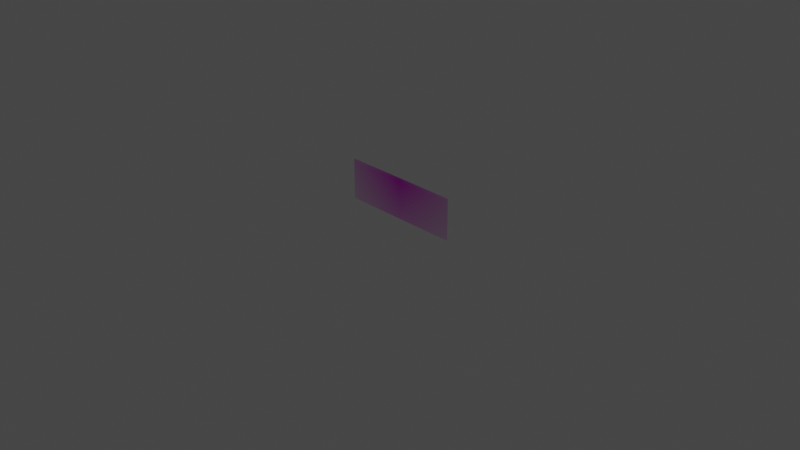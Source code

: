 # Source: FarAwayBuildingsConcept1.blend  (saved by Blender 2.91.10; exported with 4.5.12 LTS)
import bpy
from mathutils import Matrix  # noqa: F401  (used for matrix-valued properties, if any)

bpy.ops.wm.read_factory_settings(use_empty=True)
scene = bpy.context.scene
scene.name = 'Scene'

# ---- collections
col_collection = bpy.data.collections.new('Collection'); scene.collection.children.link(col_collection)

# ---- images (referenced by path relative to the original .blend; pixels are not part of the script)
import os
ASSET_DIR = os.environ.get("B2B_ASSET_DIR", "")  # directory of the original .blend (textures are referenced by path, not embedded)
HERE = os.path.dirname(os.path.abspath(__file__))  # packed textures are extracted next to this script under _unpacked/

def load_image(name, relpath, width, height, colorspace="sRGB"):
    """Load a texture the original file referenced (path relative to the .blend, or extracted next to this script)."""
    p = next((c for c in (os.path.join(HERE, relpath), os.path.join(ASSET_DIR, relpath)) if relpath and os.path.exists(c)), "")
    if p:
        img = bpy.data.images.load(p, check_existing=True)
        img.name = name
    else:  # same state as the original file: an image datablock whose file is absent (Cycles renders it pink)
        img = bpy.data.images.new(name, width, height)
        img.source = "FILE"
        img.filepath = "//" + (relpath or name)
    img.colorspace_settings.name = colorspace
    return img
img_far_away_buildings_transformed_jpeg = load_image('far_away_buildings-transformed.jpeg', 'far_away_buildings-transformed.jpeg', 1024, 1024, 'sRGB')

# ---- materials (node trees are filled in below, after node groups)
mat_far_away_buildings_transformed = bpy.data.materials.new('far_away_buildings-transformed')
mat_far_away_buildings_transformed.surface_render_method = 'BLENDED'
mat_far_away_buildings_transformed.blend_method = 'BLEND'
mat_far_away_buildings_transformed.use_transparent_shadow = False

# ---- material node trees
mat_far_away_buildings_transformed.use_nodes = True; mat_far_away_buildings_transformed.node_tree.nodes.clear()
_N = mat_far_away_buildings_transformed.node_tree.nodes; _L = mat_far_away_buildings_transformed.node_tree.links
n0 = _N.new('ShaderNodeOutputMaterial'); n0.name = 'Material Output'; n0.location = (300, 300)
n1 = _N.new('ShaderNodeTexImage'); n1.name = 'Image Texture'; n1.location = (-200, 300)
n1.image = img_far_away_buildings_transformed_jpeg
n1.extension = 'CLIP'
n2 = _N.new('ShaderNodeBsdfPrincipled'); n2.name = 'Principled BSDF'; n2.location = (0, 300)
n2.distribution = 'GGX'
n2.subsurface_method = 'BURLEY'
n2.inputs[3].default_value = 1.45
n2.inputs[27].default_value = (0.0, 0.0, 0.0, 1.0)
n2.inputs[28].default_value = 1.0
_L.new(n1.outputs[0], n2.inputs[0])
_L.new(n1.outputs[1], n2.inputs[4])
_L.new(n2.outputs[0], n0.inputs[0])
n0.is_active_output = True

# ---- world
world_world = bpy.data.worlds.new('World'); scene.world = world_world
world_world.use_nodes = True; world_world.node_tree.nodes.clear()
_N = world_world.node_tree.nodes; _L = world_world.node_tree.links
n0 = _N.new('ShaderNodeOutputWorld'); n0.name = 'World Output'; n0.location = (300, 300)
n1 = _N.new('ShaderNodeBackground'); n1.name = 'Background'; n1.location = (10, 300)
n1.inputs[0].default_value = (0.05088, 0.05088, 0.05088, 1.0)
_L.new(n1.outputs[0], n0.inputs[0])
n0.is_active_output = True
world_world.color = (0.05088, 0.05088, 0.05088)
world_world.use_sun_shadow = False
world_world.sun_shadow_jitter_overblur = 0.0

# ---- cameras
cam_camera = bpy.data.cameras.new('Camera')
cam_camera.clip_end = 100.0
cam_camera.ortho_scale = 7.314

# ---- lights
light_light = bpy.data.lights.new('Light', 'POINT')
light_light.transmission_factor = 0.0
light_light.energy = 1000.0
light_light.shadow_soft_size = 0.1
light_light.shadow_maximum_resolution = 0.006
light_light.use_absolute_resolution = True

# ---- meshes
me_far_away_buildings_transformed = bpy.data.meshes.new('far_away_buildings-transformed')
me_far_away_buildings_transformed.from_pydata([(-0.6792, -0.2111, -8.349e-09), (0.6792, -0.2111, -8.349e-09), (0.6792, 0.24, -8.349e-09), (-0.6792, 0.24, -8.349e-09), (0.2578, -0.2111, -8.349e-09), (-0.6792, -0.08471, -8.349e-09), (-0.648, -0.08096, -8.349e-09), (-0.6349, -0.07049, -8.349e-09), (-0.6204, -0.07151, -8.349e-09), (-0.6143, -0.07866, -8.349e-09), (-0.5969, -0.07687, -8.349e-09), (-0.5905, -0.08607, -8.349e-09), (-0.5775, -0.08147, -8.349e-09), (-0.5729, -0.09067, -8.349e-09), (-0.5657, -0.08888, -8.349e-09), (-0.5685, -0.08275, -8.349e-09), (-0.5642, -0.07713, -8.349e-09), (-0.5553, -0.07713, -8.349e-09), (-0.5438, -0.07457, -8.349e-09), (-0.5374, -0.0807, -8.349e-09), (-0.5292, -0.08275, -8.349e-09), (-0.5249, -0.08683, -8.349e-09), (-0.5164, -0.07687, -8.349e-09), (-0.5057, -0.07406, -8.349e-09), (-0.494, -0.07764, -8.349e-09), (-0.4876, -0.08224, -8.349e-09), (-0.4794, -0.08964, -8.349e-09), (-0.4797, -0.09756, -8.349e-09), (-0.4717, -0.1019, -8.349e-09), (-0.4661, -0.1055, -8.349e-09), (-0.4687, -0.1111, -8.349e-09), (-0.461, -0.119, -8.349e-09), (-0.459, -0.1259, -8.349e-09), (-0.4556, -0.1167, -8.349e-09), (-0.4472, -0.1114, -8.349e-09), (-0.435, -0.1096, -8.349e-09), (-0.4327, -0.116, -8.349e-09), (-0.4235, -0.1114, -8.349e-09), (-0.4125, -0.1177, -8.349e-09), (-0.4086, -0.1231, -8.349e-09), (-0.4171, -0.1267, -8.349e-09), (-0.4268, -0.1267, -8.349e-09), (-0.4319, -0.131, -8.349e-09), (-0.427, -0.132, -8.349e-09), (-0.4209, -0.1366, -8.349e-09), (-0.4214, -0.1423, -8.349e-09), (-0.4275, -0.1418, -8.349e-09), (-0.4324, -0.1443, -8.349e-09), (-0.4247, -0.1471, -8.349e-09), (-0.4181, -0.1517, -8.349e-09), (-0.4058, -0.154, -8.349e-09), (-0.3979, -0.1573, -8.349e-09), (-0.3918, -0.1632, -8.349e-09), (-0.3859, -0.1647, -8.349e-09), (-0.377, -0.163, -8.349e-09), (-0.3688, -0.1632, -8.349e-09), (-0.3634, -0.1635, -8.349e-09), (-0.3637, -0.1709, -8.349e-09), (-0.3468, -0.1627, -8.349e-09), (-0.3435, -0.1609, -8.349e-09), (-0.3397, -0.1668, -8.349e-09), (-0.3267, -0.1596, -8.349e-09), (-0.3185, -0.1632, -8.349e-09), (-0.3078, -0.1614, -8.349e-09), (-0.2965, -0.1665, -8.349e-09), (-0.2835, -0.176, -8.349e-09), (-0.2784, -0.175, -8.349e-09), (-0.2763, -0.164, -8.349e-09), (-0.2697, -0.1609, -8.349e-09), (-0.2569, -0.1617, -8.349e-09), (-0.2472, -0.1635, -8.349e-09), (-0.247, -0.1555, -8.349e-09), (-0.2493, -0.1446, -8.349e-09), (-0.2493, -0.1356, -8.349e-09), (-0.2399, -0.1261, -8.349e-09), (-0.2363, -0.1153, -8.349e-09), (-0.2275, -0.1095, -8.349e-09), (-0.2175, -0.11, -8.349e-09), (-0.2104, -0.1093, -8.349e-09), (-0.209, -0.1008, -8.349e-09), (-0.2, -0.1006, -8.349e-09), (-0.1904, -0.1045, -8.349e-09), (-0.1899, -0.1065, -8.349e-09), (-0.1813, -0.1057, -8.349e-09), (-0.1737, -0.1075, -8.349e-09), (-0.1696, -0.1105, -8.349e-09), (-0.1631, -0.1215, -8.349e-09), (-0.1576, -0.1263, -8.349e-09), (-0.1539, -0.1347, -8.349e-09), (-0.1542, -0.143, -8.349e-09), (-0.157, -0.1488, -8.349e-09), (-0.1608, -0.1568, -8.349e-09), (-0.1608, -0.1684, -8.349e-09), (-0.1533, -0.1625, -8.349e-09), (-0.1464, -0.1602, -8.349e-09), (-0.1482, -0.1563, -8.349e-09), (-0.1487, -0.1487, -8.349e-09), (-0.1425, -0.1423, -8.349e-09), (-0.1347, -0.1418, -8.349e-09), (-0.1296, -0.1363, -8.349e-09), (-0.129, -0.1428, -8.349e-09), (-0.1233, -0.146, -8.349e-09), (-0.1207, -0.1496, -8.349e-09), (-0.1168, -0.1455, -8.349e-09), (-0.1068, -0.1485, -8.349e-09), (-0.1001, -0.1472, -8.349e-09), (-0.09141, -0.1476, -8.349e-09), (-0.09177, -0.1542, -8.349e-09), (-0.08503, -0.1559, -8.349e-09), (-0.07403, -0.159, -8.349e-09), (-0.06481, -0.1637, -8.349e-09), (-0.06162, -0.1698, -8.349e-09), (-0.05505, -0.1776, -8.349e-09), (-0.04884, -0.1854, -8.349e-09), (-0.05062, -0.1724, -8.349e-09), (-0.05328, -0.1669, -8.349e-09), (-0.05168, -0.1616, -8.349e-09), (-0.04601, -0.1588, -8.349e-09), (-0.03927, -0.1565, -8.349e-09), (-0.03217, -0.1579, -8.349e-09), (-0.02153, -0.1604, -8.349e-09), (-0.006983, -0.1653, -8.349e-09), (0.006498, -0.1687, -8.349e-09), (0.01288, -0.1687, -8.349e-09), (0.02406, -0.1604, -8.349e-09), (0.03452, -0.1558, -8.349e-09), (0.03647, -0.1476, -8.349e-09), (0.04712, -0.1515, -8.349e-09), (0.05439, -0.1503, -8.349e-09), (0.06432, -0.1512, -8.349e-09), (0.07177, -0.1579, -8.349e-09), (0.08312, -0.165, -8.349e-09), (0.09004, -0.1717, -8.349e-09), (0.07887, -0.1579, -8.349e-09), (0.08242, -0.1515, -8.349e-09), (0.0888, -0.1515, -8.349e-09), (0.09536, -0.1526, -8.349e-09), (0.1003, -0.1602, -8.349e-09), (0.1097, -0.1609, -8.349e-09), (0.109, -0.1558, -8.349e-09), (0.1041, -0.1469, -8.349e-09), (0.1042, -0.1382, -8.349e-09), (0.1078, -0.1327, -8.349e-09), (0.1202, -0.1343, -8.349e-09), (0.1282, -0.1359, -8.349e-09), (0.1349, -0.1334, -8.349e-09), (0.1408, -0.1343, -8.349e-09), (0.1464, -0.1389, -8.349e-09), (0.1507, -0.1407, -8.349e-09), (0.159, -0.1366, -8.349e-09), (0.1576, -0.1343, -8.349e-09), (0.1596, -0.1339, -8.349e-09), (0.1558, -0.1304, -8.349e-09), (0.1573, -0.1263, -8.349e-09), (0.1548, -0.1245, -8.349e-09), (0.1551, -0.118, -8.349e-09), (0.1613, -0.1171, -8.349e-09), (0.1674, -0.1176, -8.349e-09), (0.1727, -0.1155, -8.349e-09), (0.1748, -0.1194, -8.349e-09), (0.1821, -0.1174, -8.349e-09), (0.1841, -0.1206, -8.349e-09), (0.188, -0.1254, -8.349e-09), (0.1998, -0.1295, -8.349e-09), (0.2009, -0.1363, -8.349e-09), (0.2071, -0.1368, -8.349e-09), (0.2135, -0.1308, -8.349e-09), (0.2209, -0.1308, -8.349e-09), (0.2229, -0.1363, -8.349e-09), (0.2199, -0.1339, -8.349e-09), (0.2094, -0.1519, -8.349e-09), (0.2101, -0.1556, -8.349e-09), (0.2167, -0.1533, -8.349e-09), (0.2208, -0.1472, -8.349e-09), (0.2206, -0.154, -8.349e-09), (0.2158, -0.1591, -8.349e-09), (0.2179, -0.1621, -8.349e-09), (0.2252, -0.1598, -8.349e-09), (0.2243, -0.1646, -8.349e-09), (0.2279, -0.1675, -8.349e-09), (0.2364, -0.1703, -8.349e-09), (0.2456, -0.1691, -8.349e-09), (0.247, -0.1765, -8.349e-09), (0.2461, -0.185, -8.349e-09), (0.2486, -0.1927, -8.349e-09), (0.2529, -0.1982, -8.349e-09), (0.2582, -0.2037, -8.349e-09), (0.3889, -0.2111, -8.349e-09), (0.2721, -0.2111, -8.349e-09), (0.3534, -0.1576, -8.349e-09), (0.3758, -0.1613, -8.349e-09), (0.2819, -0.2004, -8.349e-09), (0.2924, -0.1914, -8.349e-09), (0.2985, -0.1819, -8.349e-09), (0.2996, -0.176, -8.349e-09), (0.3075, -0.1729, -8.349e-09), (0.3112, -0.1736, -8.349e-09), (0.3084, -0.1714, -8.349e-09), (0.3126, -0.1658, -8.349e-09), (0.3191, -0.1646, -8.349e-09), (0.324, -0.1682, -8.349e-09), (0.3289, -0.1707, -8.349e-09), (0.3342, -0.1701, -8.349e-09), (0.3406, -0.1685, -8.349e-09), (0.3446, -0.1673, -8.349e-09), (0.3472, -0.1615, -8.349e-09), (0.3599, -0.1614, -8.349e-09), (0.367, -0.1621, -8.349e-09), (0.3766, -0.1658, -8.349e-09), (0.3833, -0.1707, -8.349e-09), (0.3894, -0.1757, -8.349e-09), (0.3916, -0.1834, -8.349e-09), (0.3895, -0.1894, -8.349e-09), (0.3901, -0.1956, -8.349e-09), (0.3892, -0.2019, -8.349e-09), (0.354, -0.2111, -8.349e-09), (0.3249, -0.2111, -8.349e-09), (0.3497, -0.2016, -8.349e-09), (0.3449, -0.1996, -8.349e-09), (0.3422, -0.1945, -8.349e-09), (0.3409, -0.1883, -8.349e-09), (0.3361, -0.193, -8.349e-09), (0.3307, -0.1985, -8.349e-09), (0.327, -0.2022, -8.349e-09), (0.3252, -0.2076, -8.349e-09), (0.439, -0.2111, -8.349e-09), (0.4052, -0.2111, -8.349e-09), (0.4179, -0.1682, -8.349e-09), (0.4194, -0.1748, -8.349e-09), (0.4204, -0.1781, -8.349e-09), (0.4234, -0.1866, -8.349e-09), (0.4294, -0.188, -8.349e-09), (0.4344, -0.1877, -8.349e-09), (0.4359, -0.1937, -8.349e-09), (0.4367, -0.2011, -8.349e-09), (0.434, -0.1995, -8.349e-09), (0.4291, -0.1925, -8.349e-09), (0.4272, -0.19, -8.349e-09), (0.4257, -0.1927, -8.349e-09), (0.4001, -0.1927, -8.349e-09), (0.3932, -0.1931, -8.349e-09), (0.3935, -0.1976, -8.349e-09), (0.3991, -0.1992, -8.349e-09), (0.4018, -0.199, -8.349e-09), (0.4033, -0.2013, -8.349e-09), (0.4071, -0.2027, -8.349e-09), (0.4099, -0.2036, -8.349e-09), (0.4115, -0.2044, -8.349e-09), (0.4102, -0.2075, -8.349e-09), (0.4061, -0.2076, -8.349e-09), (0.4399, -0.2069, -8.349e-09), (0.3865, -0.1565, -8.349e-09), (0.3898, -0.154, -8.349e-09), (0.396, -0.1546, -8.349e-09), (0.4037, -0.1584, -8.349e-09), (0.4109, -0.1618, -8.349e-09), (0.4149, -0.164, -8.349e-09)], [], [(0, 4, 186, 185, 184, 183, 182, 181, 180, 179, 178, 177, 176, 175, 174, 173, 172, 171, 170, 167, 166, 165, 164, 163, 162, 161, 160, 159, 158, 157, 156, 155, 154, 153, 152, 151, 150, 149, 148, 147, 146, 145, 144, 143, 142, 141, 140, 139, 138, 137, 136, 135, 134, 133, 132, 131, 130, 129, 128, 127, 126, 125, 124, 123, 122, 121, 120, 119, 118, 117, 116, 115, 114, 113, 112, 111, 110, 109, 108, 107, 106, 105, 104, 103, 102, 101, 100, 99, 98, 97, 96, 95, 94, 93, 92, 91, 90, 89, 88, 87, 86, 85, 84, 83, 82, 81, 80, 79, 78, 77, 76, 75, 74, 73, 72, 71, 70, 69, 68, 67, 66, 65, 64, 63, 62, 61, 60, 59, 58, 57, 56, 55, 54, 53, 52, 51, 50, 49, 48, 47, 46, 45, 44, 43, 42, 41, 40, 39, 38, 37, 36, 35, 34, 33, 32, 31, 30, 29, 28, 27, 26, 25, 24, 23, 22, 21, 20, 19, 18, 17, 16, 15, 14, 13, 12, 11, 10, 9, 8, 7, 6, 5), (5, 6, 7, 8, 9, 10, 11, 12, 13, 14, 15, 16, 17, 18, 19, 20, 21, 22, 23, 24, 25, 26, 27, 28, 29, 30, 31, 32, 33, 34, 35, 36, 37, 38, 39, 40, 41, 42, 43, 44, 45, 46, 47, 48, 49, 50, 51, 52, 53, 54, 55, 56, 57, 58, 59, 60, 61, 62, 63, 64, 65, 66, 67, 68, 69, 70, 71, 72, 73, 74, 75, 76, 77, 78, 79, 80, 81, 82, 83, 84, 85, 86, 87, 88, 89, 90, 91, 92, 93, 94, 95, 96, 97, 98, 99, 100, 101, 102, 103, 104, 105, 106, 107, 108, 109, 110, 111, 112, 113, 114, 115, 116, 117, 118, 119, 120, 121, 122, 123, 124, 125, 126, 127, 128, 129, 130, 131, 132, 133, 134, 135, 136, 137, 138, 139, 140, 141, 142, 143, 144, 145, 146, 147, 148, 149, 150, 151, 152, 153, 154, 155, 156, 157, 158, 159, 160, 161, 162, 163, 164, 165, 166, 167, 168, 189, 190, 251, 252, 253, 254, 255, 256, 227, 1, 2, 3), (1, 227, 228, 229, 230, 231, 232, 233, 234, 250, 225), (169, 168, 167), (169, 167, 170), (187, 214, 213, 212, 211, 210, 209, 208, 190, 207, 206, 189, 205, 204, 203, 202, 201, 200, 199, 198, 197, 196, 195, 194, 193, 192, 191, 188, 216, 224, 223, 222, 221, 220, 219, 218, 217, 215), (188, 191, 192, 193, 194, 195, 196, 197, 198, 199, 200, 201, 202, 203, 204, 205, 189, 168, 169, 170, 171, 172, 173, 174, 175, 176, 177, 178, 179, 180, 181, 182, 183, 184, 185, 186, 4), (189, 206, 207, 190), (215, 217, 218, 219, 220, 221, 222, 223, 224, 216), (225, 250, 226), (226, 249, 248, 247, 246, 245, 244, 243, 242, 241, 240, 239, 238, 237, 236, 235, 234, 233, 232, 231, 230, 229, 228, 227, 190, 208, 209, 210, 211, 212, 213, 214, 187), (235, 236, 237, 238, 239, 240, 241, 242, 243, 244, 245, 246, 247, 248, 249, 226, 250, 234), (227, 256, 255, 254, 253, 252, 251, 190)])
_uv = me_far_away_buildings_transformed.uv_layers.new(name='UVMap')
_uv.uv.foreach_set('vector', [0.0, 0.09795, 0.6898, 0.09795, 0.6901, 0.1054, 0.6862, 0.1108, 0.683, 0.1163, 0.6812, 0.124, 0.6818, 0.1325, 0.6808, 0.1399, 0.674, 0.1387, 0.6677, 0.1415, 0.6651, 0.1444, 0.6658, 0.1492, 0.6604, 0.1469, 0.6589, 0.1499, 0.6624, 0.155, 0.6625, 0.1618, 0.6595, 0.1557, 0.6547, 0.1534, 0.6542, 0.1571, 0.6627, 0.1783, 0.6572, 0.1783, 0.6525, 0.1722, 0.6479, 0.1728, 0.6471, 0.1795, 0.6384, 0.1836, 0.6355, 0.1884, 0.6341, 0.1916, 0.6287, 0.1896, 0.6271, 0.1935, 0.6232, 0.1914, 0.6188, 0.1919, 0.6142, 0.191, 0.6139, 0.1845, 0.6158, 0.1827, 0.6147, 0.1786, 0.6175, 0.1751, 0.616, 0.1747, 0.6171, 0.1724, 0.6109, 0.1683, 0.6078, 0.1701, 0.6036, 0.1747, 0.5993, 0.1756, 0.5944, 0.1731, 0.5885, 0.1747, 0.5793, 0.1763, 0.5767, 0.1708, 0.5766, 0.1621, 0.5803, 0.1532, 0.5808, 0.1481, 0.5739, 0.1488, 0.5702, 0.1564, 0.5654, 0.1575, 0.5607, 0.1575, 0.5581, 0.1511, 0.5663, 0.1373, 0.5612, 0.144, 0.5528, 0.1511, 0.5474, 0.1579, 0.54, 0.1587, 0.5347, 0.1575, 0.5269, 0.1614, 0.5254, 0.1532, 0.5177, 0.1486, 0.5095, 0.1403, 0.5048, 0.1403, 0.4949, 0.1437, 0.4842, 0.1486, 0.4763, 0.1511, 0.4711, 0.1525, 0.4661, 0.1502, 0.462, 0.1474, 0.4608, 0.1421, 0.4627, 0.1366, 0.464, 0.1236, 0.4595, 0.1314, 0.4546, 0.1392, 0.4523, 0.1453, 0.4455, 0.15, 0.4374, 0.1531, 0.4324, 0.1548, 0.4327, 0.1614, 0.4263, 0.1618, 0.4213, 0.1605, 0.414, 0.1635, 0.4112, 0.1595, 0.4092, 0.163, 0.405, 0.1662, 0.4046, 0.1728, 0.4008, 0.1673, 0.3951, 0.1667, 0.3905, 0.1603, 0.3909, 0.1527, 0.3922, 0.1488, 0.3871, 0.1465, 0.3816, 0.1406, 0.3816, 0.1522, 0.3844, 0.1602, 0.3865, 0.166, 0.3867, 0.1744, 0.384, 0.1827, 0.38, 0.1875, 0.3751, 0.1985, 0.3721, 0.2015, 0.3665, 0.2033, 0.3602, 0.2026, 0.3598, 0.2045, 0.3528, 0.2084, 0.3461, 0.2082, 0.3451, 0.1997, 0.3399, 0.199, 0.3326, 0.1995, 0.326, 0.1937, 0.3234, 0.1829, 0.3165, 0.1734, 0.3165, 0.1644, 0.3182, 0.1535, 0.318, 0.1455, 0.3109, 0.1473, 0.3015, 0.1481, 0.2966, 0.145, 0.2951, 0.1341, 0.2913, 0.133, 0.2817, 0.1425, 0.2734, 0.1476, 0.2656, 0.1458, 0.2595, 0.1494, 0.2499, 0.1422, 0.2471, 0.1481, 0.2447, 0.1463, 0.2323, 0.1381, 0.2325, 0.1455, 0.2285, 0.1458, 0.2225, 0.1461, 0.2159, 0.1443, 0.2116, 0.1458, 0.2071, 0.1517, 0.2012, 0.155, 0.1922, 0.1573, 0.1873, 0.1619, 0.1817, 0.1647, 0.1853, 0.1673, 0.1898, 0.1667, 0.1902, 0.1724, 0.1856, 0.177, 0.1821, 0.178, 0.1858, 0.1823, 0.193, 0.1823, 0.1992, 0.1859, 0.1964, 0.1913, 0.1883, 0.1977, 0.1815, 0.1931, 0.1798, 0.1994, 0.1708, 0.1977, 0.1646, 0.1923, 0.1621, 0.1831, 0.1606, 0.19, 0.155, 0.1979, 0.1569, 0.2035, 0.1527, 0.2071, 0.1469, 0.2114, 0.1471, 0.2194, 0.1411, 0.2268, 0.1364, 0.2314, 0.1277, 0.2349, 0.1198, 0.2321, 0.1136, 0.2222, 0.1104, 0.2263, 0.1044, 0.2283, 0.09971, 0.2344, 0.09125, 0.2319, 0.08467, 0.2319, 0.08147, 0.2263, 0.08354, 0.2201, 0.07827, 0.2183, 0.07489, 0.2275, 0.0653, 0.2229, 0.0606, 0.2321, 0.04781, 0.2303, 0.0433, 0.2375, 0.03258, 0.2385, 0.02299, 0.228, 0.0, 0.2243, 0.0, 0.2243, 0.02299, 0.228, 0.03258, 0.2385, 0.0433, 0.2375, 0.04781, 0.2303, 0.0606, 0.2321, 0.0653, 0.2229, 0.07489, 0.2275, 0.07827, 0.2183, 0.08354, 0.2201, 0.08147, 0.2263, 0.08467, 0.2319, 0.09125, 0.2319, 0.09971, 0.2344, 0.1044, 0.2283, 0.1104, 0.2263, 0.1136, 0.2222, 0.1198, 0.2321, 0.1277, 0.2349, 0.1364, 0.2314, 0.1411, 0.2268, 0.1471, 0.2194, 0.1469, 0.2114, 0.1527, 0.2071, 0.1569, 0.2035, 0.155, 0.1979, 0.1606, 0.19, 0.1621, 0.1831, 0.1646, 0.1923, 0.1708, 0.1977, 0.1798, 0.1994, 0.1815, 0.1931, 0.1883, 0.1977, 0.1964, 0.1913, 0.1992, 0.1859, 0.193, 0.1823, 0.1858, 0.1823, 0.1821, 0.178, 0.1856, 0.177, 0.1902, 0.1724, 0.1898, 0.1667, 0.1853, 0.1673, 0.1817, 0.1647, 0.1873, 0.1619, 0.1922, 0.1573, 0.2012, 0.155, 0.2071, 0.1517, 0.2116, 0.1458, 0.2159, 0.1443, 0.2225, 0.1461, 0.2285, 0.1458, 0.2325, 0.1455, 0.2323, 0.1381, 0.2447, 0.1463, 0.2471, 0.1481, 0.2499, 0.1422, 0.2595, 0.1494, 0.2656, 0.1458, 0.2734, 0.1476, 0.2817, 0.1425, 0.2913, 0.133, 0.2951, 0.1341, 0.2966, 0.145, 0.3015, 0.1481, 0.3109, 0.1473, 0.318, 0.1455, 0.3182, 0.1535, 0.3165, 0.1644, 0.3165, 0.1734, 0.3234, 0.1829, 0.326, 0.1937, 0.3326, 0.1995, 0.3399, 0.199, 0.3451, 0.1997, 0.3461, 0.2082, 0.3528, 0.2084, 0.3598, 0.2045, 0.3602, 0.2026, 0.3665, 0.2033, 0.3721, 0.2015, 0.3751, 0.1985, 0.38, 0.1875, 0.384, 0.1827, 0.3867, 0.1744, 0.3865, 0.166, 0.3844, 0.1602, 0.3816, 0.1522, 0.3816, 0.1406, 0.3871, 0.1465, 0.3922, 0.1488, 0.3909, 0.1527, 0.3905, 0.1603, 0.3951, 0.1667, 0.4008, 0.1673, 0.4046, 0.1728, 0.405, 0.1662, 0.4092, 0.163, 0.4112, 0.1595, 0.414, 0.1635, 0.4213, 0.1605, 0.4263, 0.1618, 0.4327, 0.1614, 0.4324, 0.1548, 0.4374, 0.1531, 0.4455, 0.15, 0.4523, 0.1453, 0.4546, 0.1392, 0.4595, 0.1314, 0.464, 0.1236, 0.4627, 0.1366, 0.4608, 0.1421, 0.462, 0.1474, 0.4661, 0.1502, 0.4711, 0.1525, 0.4763, 0.1511, 0.4842, 0.1486, 0.4949, 0.1437, 0.5048, 0.1403, 0.5095, 0.1403, 0.5177, 0.1486, 0.5254, 0.1532, 0.5269, 0.1614, 0.5347, 0.1575, 0.54, 0.1587, 0.5474, 0.1579, 0.5528, 0.1511, 0.5612, 0.144, 0.5663, 0.1373, 0.5581, 0.1511, 0.5607, 0.1575, 0.5654, 0.1575, 0.5702, 0.1564, 0.5739, 0.1488, 0.5808, 0.1481, 0.5803, 0.1532, 0.5766, 0.1621, 0.5767, 0.1708, 0.5793, 0.1763, 0.5885, 0.1747, 0.5944, 0.1731, 0.5993, 0.1756, 0.6036, 0.1747, 0.6078, 0.1701, 0.6109, 0.1683, 0.6171, 0.1724, 0.616, 0.1747, 0.6175, 0.1751, 0.6147, 0.1786, 0.6158, 0.1827, 0.6139, 0.1845, 0.6142, 0.191, 0.6188, 0.1919, 0.6232, 0.1914, 0.6271, 0.1935, 0.6287, 0.1896, 0.6341, 0.1916, 0.6355, 0.1884, 0.6384, 0.1836, 0.6471, 0.1795, 0.6479, 0.1728, 0.6525, 0.1722, 0.6572, 0.1783, 0.6627, 0.1783, 0.6641, 0.1728, 0.7602, 0.1514, 0.7766, 0.1477, 0.7846, 0.1525, 0.787, 0.155, 0.7915, 0.1544, 0.7972, 0.1506, 0.8025, 0.1472, 0.8055, 0.145, 0.8076, 0.1408, 1.0, 0.09795, 1.0, 0.549, 0.0, 0.549, 1.0, 0.09795, 0.8076, 0.1408, 0.8087, 0.1342, 0.8095, 0.1309, 0.8117, 0.1224, 0.8161, 0.121, 0.8198, 0.1213, 0.8209, 0.1153, 0.8214, 0.1079, 0.8238, 0.1021, 0.8232, 0.09795, 0.6619, 0.1751, 0.6641, 0.1728, 0.6627, 0.1783, 0.6619, 0.1751, 0.6627, 0.1783, 0.6542, 0.1571, 0.7863, 0.09795, 0.7865, 0.1071, 0.7872, 0.1134, 0.7867, 0.1196, 0.7883, 0.1256, 0.7866, 0.1333, 0.7822, 0.1383, 0.7773, 0.1432, 0.7766, 0.1477, 0.7702, 0.1469, 0.765, 0.1476, 0.7602, 0.1514, 0.7556, 0.1475, 0.7537, 0.1417, 0.7507, 0.1406, 0.746, 0.1389, 0.7421, 0.1383, 0.7385, 0.1408, 0.7349, 0.1444, 0.7302, 0.1432, 0.727, 0.1376, 0.7291, 0.1354, 0.7263, 0.1361, 0.7206, 0.133, 0.7197, 0.1271, 0.7152, 0.1176, 0.7075, 0.1086, 0.7003, 0.09795, 0.7392, 0.09795, 0.7394, 0.1014, 0.7407, 0.1069, 0.7434, 0.1105, 0.7475, 0.116, 0.7509, 0.1207, 0.7519, 0.1145, 0.7539, 0.1094, 0.7575, 0.1074, 0.7606, 0.09795, 0.7003, 0.09795, 0.7075, 0.1086, 0.7152, 0.1176, 0.7197, 0.1271, 0.7206, 0.133, 0.7263, 0.1361, 0.7291, 0.1354, 0.727, 0.1376, 0.7302, 0.1432, 0.7349, 0.1444, 0.7385, 0.1408, 0.7421, 0.1383, 0.746, 0.1389, 0.7507, 0.1406, 0.7537, 0.1417, 0.7556, 0.1475, 0.7602, 0.1514, 0.6641, 0.1728, 0.6619, 0.1751, 0.6542, 0.1571, 0.6547, 0.1534, 0.6595, 0.1557, 0.6625, 0.1618, 0.6624, 0.155, 0.6589, 0.1499, 0.6604, 0.1469, 0.6658, 0.1492, 0.6651, 0.1444, 0.6677, 0.1415, 0.674, 0.1387, 0.6808, 0.1399, 0.6818, 0.1325, 0.6812, 0.124, 0.683, 0.1163, 0.6862, 0.1108, 0.6901, 0.1054, 0.6898, 0.09795, 0.7602, 0.1514, 0.765, 0.1476, 0.7702, 0.1469, 0.7766, 0.1477, 0.7606, 0.09795, 0.7575, 0.1074, 0.7539, 0.1094, 0.7519, 0.1145, 0.7509, 0.1207, 0.7475, 0.116, 0.7434, 0.1105, 0.7407, 0.1069, 0.7394, 0.1014, 0.7392, 0.09795, 0.8232, 0.09795, 0.8238, 0.1021, 0.7983, 0.09795, 0.7983, 0.09795, 0.7989, 0.1014, 0.802, 0.1015, 0.8029, 0.1046, 0.8018, 0.1054, 0.7997, 0.1063, 0.7969, 0.1077, 0.7958, 0.11, 0.7938, 0.1098, 0.7897, 0.1114, 0.7895, 0.1159, 0.7946, 0.1163, 0.8134, 0.1163, 0.8145, 0.119, 0.8159, 0.1165, 0.8195, 0.1095, 0.8214, 0.1079, 0.8209, 0.1153, 0.8198, 0.1213, 0.8161, 0.121, 0.8117, 0.1224, 0.8095, 0.1309, 0.8087, 0.1342, 0.8076, 0.1408, 0.7766, 0.1477, 0.7773, 0.1432, 0.7822, 0.1383, 0.7866, 0.1333, 0.7883, 0.1256, 0.7867, 0.1196, 0.7872, 0.1134, 0.7865, 0.1071, 0.7863, 0.09795, 0.8195, 0.1095, 0.8159, 0.1165, 0.8145, 0.119, 0.8134, 0.1163, 0.7946, 0.1163, 0.7895, 0.1159, 0.7897, 0.1114, 0.7938, 0.1098, 0.7958, 0.11, 0.7969, 0.1077, 0.7997, 0.1063, 0.8018, 0.1054, 0.8029, 0.1046, 0.802, 0.1015, 0.7989, 0.1014, 0.7983, 0.09795, 0.8238, 0.1021, 0.8214, 0.1079, 0.8076, 0.1408, 0.8055, 0.145, 0.8025, 0.1472, 0.7972, 0.1506, 0.7915, 0.1544, 0.787, 0.155, 0.7846, 0.1525, 0.7766, 0.1477])
me_far_away_buildings_transformed.materials.append(mat_far_away_buildings_transformed)
me_far_away_buildings_transformed.use_remesh_fix_poles = True
me_far_away_buildings_transformed.use_remesh_preserve_attributes = False
me_far_away_buildings_transformed.use_mirror_vertex_groups = False
me_far_away_buildings_transformed.update()

# ---- objects
ob_light = bpy.data.objects.new('Light', light_light)
ob_camera = bpy.data.objects.new('Camera', cam_camera)
ob_far_away_buildings_transformed = bpy.data.objects.new('far_away_buildings-transformed', me_far_away_buildings_transformed)

# ---- transforms, parenting, visibility, modifiers, constraints
ob_light.location = (4.076, 1.005, 5.904)
ob_light.rotation_euler = (0.6503, 0.05522, 1.866)
ob_light.lock_rotations_4d = False
ob_light.empty_display_type = 'ARROWS'
ob_light.color = (0.0, 0.0, 0.0, 0.0)
ob_light.lineart.crease_threshold = 0.0
ob_camera.location = (7.359, -6.926, 4.958)
ob_camera.rotation_euler = (1.109, 0.0, 0.8149)
ob_camera.lock_rotations_4d = False
ob_camera.empty_display_type = 'ARROWS'
ob_camera.color = (0.0, 0.0, 0.0, 0.0)
ob_camera.display_type = 'WIRE'
ob_camera.lineart.crease_threshold = 0.0
ob_far_away_buildings_transformed.location = (0.0, 0.0, 0.2131)
ob_far_away_buildings_transformed.rotation_euler = (1.571, 0.0, 0.0)
ob_far_away_buildings_transformed.lineart.crease_threshold = 0.0

# ---- collection membership
col_collection.objects.link(ob_light)
col_collection.objects.link(ob_camera)
col_collection.objects.link(ob_far_away_buildings_transformed)

# ---- scene / render settings (as saved in the file)
scene.camera = ob_camera
scene.frame_start = 1; scene.frame_end = 250; scene.frame_set(1)
scene.render.engine = 'BLENDER_EEVEE_NEXT'
scene.cycles.use_denoising = False
scene.cycles.samples = 128
scene.cycles.sampling_pattern = 'TABULATED_SOBOL'
scene.cycles.use_adaptive_sampling = False
scene.cycles.use_light_tree = False
scene.view_settings.view_transform = 'Filmic'
bpy.context.view_layer.update()
